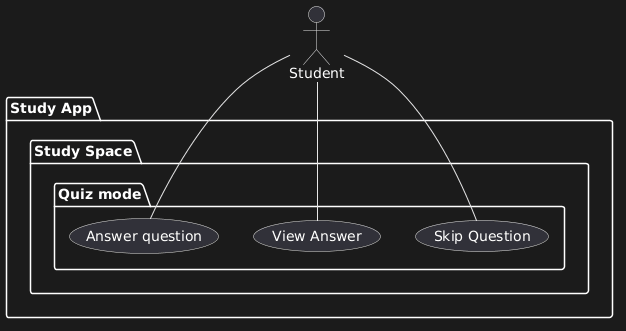

The diagram above was rendered by PlantUML. Its source (embedded in the PNG):
@startuml
:Student: as user

package "Study App" {
  package "Study Space" {
    package "Quiz mode" {
      usecase (Answer question) as answer_quiz_question

      usecase (View Answer) as view_quiz_answer

      usecase (Skip Question) as skip_quiz_question

      user -- answer_quiz_question
      user -- view_quiz_answer
      user -- skip_quiz_question
    }
  }
}
@enduml